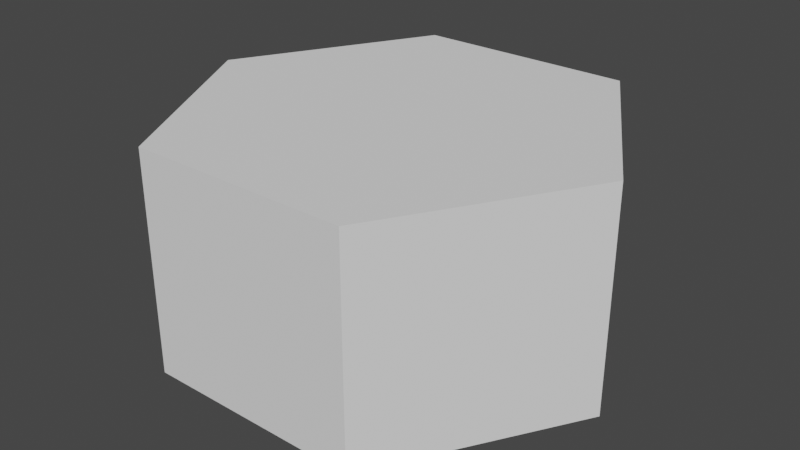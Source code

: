 # Source: Hexagon.blend  (saved by Blender 2.93.20; exported with 4.5.12 LTS)
import bpy
from mathutils import Matrix  # noqa: F401  (used for matrix-valued properties, if any)

bpy.ops.wm.read_factory_settings(use_empty=True)
scene = bpy.context.scene
scene.name = 'Scene'

# ---- collections
col_collection = bpy.data.collections.new('Collection'); scene.collection.children.link(col_collection)

# ---- world
world_world = bpy.data.worlds.new('World'); scene.world = world_world
world_world.use_nodes = True; world_world.node_tree.nodes.clear()
_N = world_world.node_tree.nodes; _L = world_world.node_tree.links
n0 = _N.new('ShaderNodeOutputWorld'); n0.name = 'World Output'; n0.location = (300, 300)
n1 = _N.new('ShaderNodeBackground'); n1.name = 'Background'; n1.location = (10, 300)
n1.inputs[0].default_value = (0.05088, 0.05088, 0.05088, 1.0)
_L.new(n1.outputs[0], n0.inputs[0])
n0.is_active_output = True
world_world.color = (0.05088, 0.05088, 0.05088)
world_world.use_sun_shadow = False
world_world.sun_shadow_jitter_overblur = 0.0

# ---- meshes
me_cube_002 = bpy.data.meshes.new('Cube.002')
me_cube_002.from_pydata([(-1.0, -1.663, -1.0), (-1.0, -1.663, 1.0), (-1.0, 1.86, -1.0), (-1.0, 1.86, 1.0), (1.0, -1.663, -1.0), (1.0, -1.663, 1.0), (1.0, 1.86, -1.0), (1.0, 1.86, 1.0), (-1.965, 0.09844, -1.0), (-1.965, 0.09844, 1.0), (2.037, 0.09844, -1.0), (2.037, 0.09844, 1.0)], [], [(8, 9, 3, 2), (2, 3, 7, 6), (10, 11, 5, 4), (4, 5, 1, 0), (8, 10, 4, 0), (11, 9, 1, 5), (7, 3, 9, 11), (2, 6, 10, 8), (6, 7, 11, 10), (0, 1, 9, 8)])
_uv = me_cube_002.uv_layers.new(name='UVMap')
_uv.uv.foreach_set('vector', [0.375, 0.125, 0.625, 0.125, 0.625, 0.25, 0.375, 0.25, 0.375, 0.25, 0.625, 0.25, 0.625, 0.5, 0.375, 0.5, 0.375, 0.625, 0.625, 0.625, 0.625, 0.75, 0.375, 0.75, 0.375, 0.75, 0.625, 0.75, 0.625, 1.0, 0.375, 1.0, 0.125, 0.625, 0.375, 0.625, 0.375, 0.75, 0.125, 0.75, 0.625, 0.625, 0.875, 0.625, 0.875, 0.75, 0.625, 0.75, 0.625, 0.5, 0.875, 0.5, 0.875, 0.625, 0.625, 0.625, 0.125, 0.5, 0.375, 0.5, 0.375, 0.625, 0.125, 0.625, 0.375, 0.5, 0.625, 0.5, 0.625, 0.625, 0.375, 0.625, 0.375, 0.0, 0.625, 0.0, 0.625, 0.125, 0.375, 0.125])
me_cube_002.use_remesh_fix_poles = True
me_cube_002.use_remesh_preserve_attributes = False
me_cube_002.update()

# ---- objects
ob_hexagon = bpy.data.objects.new('Hexagon', me_cube_002)

# ---- transforms, parenting, visibility, modifiers, constraints
ob_hexagon.location = (0.0, 0.0, 0.0)

# ---- collection membership
col_collection.objects.link(ob_hexagon)

# ---- scene / render settings (as saved in the file)
scene.frame_start = 1; scene.frame_end = 250; scene.frame_set(1)
scene.render.engine = 'BLENDER_EEVEE_NEXT'
scene.cycles.use_denoising = False
scene.cycles.samples = 128
scene.cycles.sampling_pattern = 'TABULATED_SOBOL'
scene.cycles.use_adaptive_sampling = False
scene.cycles.use_light_tree = False
scene.view_settings.view_transform = 'Filmic'
bpy.context.view_layer.update()

# ---- added for rendering (the .blend has no active camera and no usable light): camera, sun
cam_auto = bpy.data.cameras.new('AutoCamera')
cam_auto.lens = 50.0
cam_auto.sensor_width = 36.0
cam_auto.clip_end = 1000.0
ob_auto_camera = bpy.data.objects.new('AutoCamera', cam_auto)
scene.collection.objects.link(ob_auto_camera)
ob_auto_camera.location = (5.30439, -6.22351, 4.21464)
ob_auto_camera.rotation_euler = (1.09748, -7.21219e-08, 0.694738)
scene.camera = ob_auto_camera
light_auto_sun = bpy.data.lights.new('AutoSun', 'SUN')
light_auto_sun.energy = 3.0
light_auto_sun.angle = 0.0523599
ob_auto_sun = bpy.data.objects.new('AutoSun', light_auto_sun)
scene.collection.objects.link(ob_auto_sun)
ob_auto_sun.rotation_euler = (0.872665, 0.174533, 0.523599)
bpy.context.view_layer.update()
